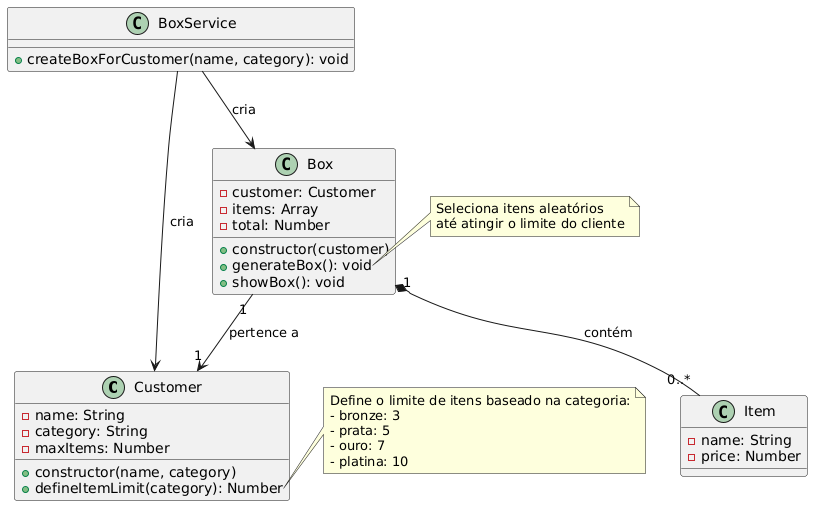

The diagram above was rendered by PlantUML. Its source (embedded in the PNG):
@startuml
' Definição das classes
class Customer {
  - name: String
  - category: String
  - maxItems: Number
  + constructor(name, category)
  + defineItemLimit(category): Number
}

class Box {
  - customer: Customer
  - items: Array
  - total: Number
  + constructor(customer)
  + generateBox(): void
  + showBox(): void
}

class Item {
  - name: String
  - price: Number
}

class BoxService {
  + createBoxForCustomer(name, category): void
}

' Relacionamentos
BoxService --> Customer: cria
BoxService --> Box: cria
Box "1" *-- "0..*" Item: contém
Box "1" --> "1" Customer: pertence a

' Notas
note right of Customer::defineItemLimit
  Define o limite de itens baseado na categoria:
  - bronze: 3
  - prata: 5
  - ouro: 7
  - platina: 10
end note

note right of Box::generateBox
  Seleciona itens aleatórios
  até atingir o limite do cliente
end note
@enduml